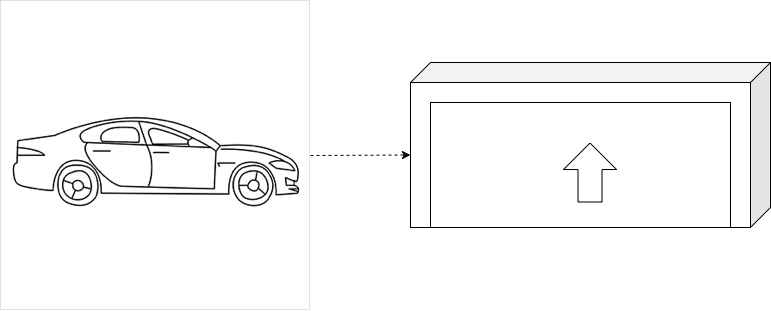

The diagram above was exported from draw.io. Its source (the exported page's mxGraphModel, read from the mxfile embedded in the PNG):
<mxGraphModel dx="946" dy="558" grid="1" gridSize="10" guides="1" tooltips="1" connect="1" arrows="1" fold="1" page="1" pageScale="1" pageWidth="827" pageHeight="1169" math="0" shadow="0">
  <root>
    <mxCell id="0" />
    <mxCell id="1" parent="0" />
    <mxCell id="BRHMywas1_2WojEV96iN-4" value="" style="endArrow=classic;html=1;rounded=0;entryX=0;entryY=0;entryDx=360;entryDy=92.5;entryPerimeter=0;exitX=1;exitY=0.5;exitDx=0;exitDy=0;dashed=1;" edge="1" parent="1" source="BRHMywas1_2WojEV96iN-5" target="BRHMywas1_2WojEV96iN-8">
      <mxGeometry width="50" height="50" relative="1" as="geometry">
        <mxPoint x="339.99999999999994" y="209.999741179707" as="sourcePoint" />
        <mxPoint x="406.21" y="211.34" as="targetPoint" />
      </mxGeometry>
    </mxCell>
    <mxCell id="BRHMywas1_2WojEV96iN-5" value="" style="shape=image;verticalLabelPosition=bottom;labelBackgroundColor=default;verticalAlign=top;aspect=fixed;imageAspect=0;image=https://easydrawings.net/wp-content/uploads/2020/04/easy-car-drawing.png;" vertex="1" parent="1">
      <mxGeometry x="30" y="28" width="310" height="310" as="geometry" />
    </mxCell>
    <mxCell id="BRHMywas1_2WojEV96iN-8" value="" style="shape=cube;whiteSpace=wrap;html=1;boundedLbl=1;backgroundOutline=1;darkOpacity=0.05;darkOpacity2=0.1;flipH=1;" vertex="1" parent="1">
      <mxGeometry x="440" y="90" width="360" height="165" as="geometry" />
    </mxCell>
    <mxCell id="BRHMywas1_2WojEV96iN-10" value="" style="rounded=0;whiteSpace=wrap;html=1;" vertex="1" parent="1">
      <mxGeometry x="460" y="130" width="300" height="125" as="geometry" />
    </mxCell>
    <mxCell id="BRHMywas1_2WojEV96iN-9" value="" style="shape=flexArrow;endArrow=classic;html=1;rounded=0;width=24;endSize=8.51;endWidth=28;" edge="1" parent="1">
      <mxGeometry width="50" height="50" relative="1" as="geometry">
        <mxPoint x="619.5" y="230" as="sourcePoint" />
        <mxPoint x="619.5" y="170" as="targetPoint" />
      </mxGeometry>
    </mxCell>
  </root>
</mxGraphModel>